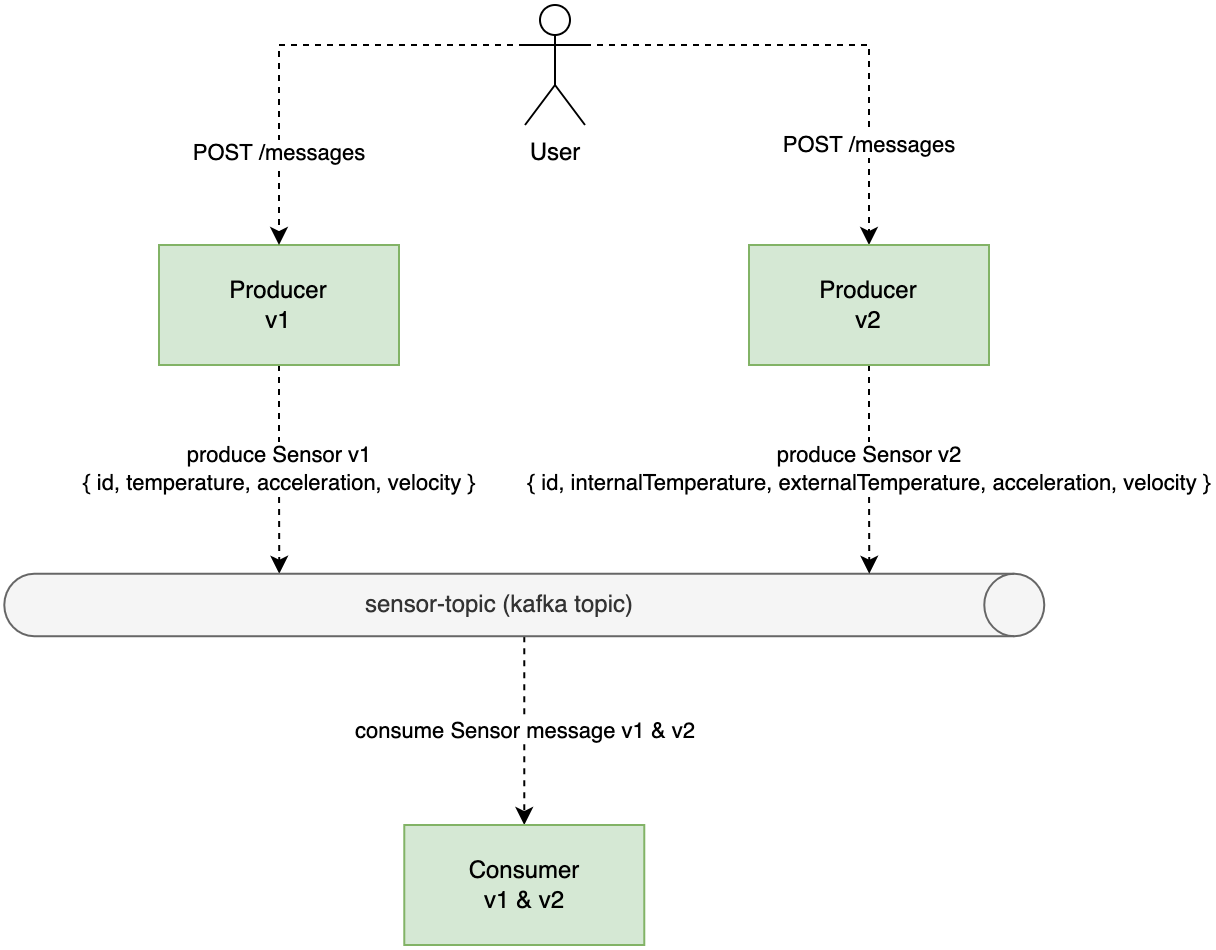

The diagram above was exported from draw.io. Its source (the exported page's mxGraphModel, read from the mxfile embedded in the PNG):
<mxGraphModel dx="2066" dy="1154" grid="1" gridSize="10" guides="1" tooltips="1" connect="1" arrows="1" fold="1" page="1" pageScale="1" pageWidth="827" pageHeight="1169" math="0" shadow="0">
  <root>
    <mxCell id="0" />
    <mxCell id="1" parent="0" />
    <mxCell id="2" value="POST /messages" style="edgeStyle=orthogonalEdgeStyle;rounded=0;orthogonalLoop=1;jettySize=auto;html=1;exitX=1;exitY=0.3333333333333333;exitDx=0;exitDy=0;exitPerimeter=0;entryX=0.5;entryY=0;entryDx=0;entryDy=0;dashed=1;" edge="1" source="3" target="10" parent="1">
      <mxGeometry x="0.5868" relative="1" as="geometry">
        <mxPoint x="162.6300000000001" y="-185" as="targetPoint" />
        <mxPoint as="offset" />
      </mxGeometry>
    </mxCell>
    <mxCell id="3" value="User" style="shape=umlActor;verticalLabelPosition=bottom;verticalAlign=top;html=1;outlineConnect=0;" vertex="1" parent="1">
      <mxGeometry x="323" y="25" width="30" height="60" as="geometry" />
    </mxCell>
    <mxCell id="4" value="produce Sensor v1&lt;br&gt;{ id, temperature, acceleration, velocity }" style="edgeStyle=orthogonalEdgeStyle;rounded=0;orthogonalLoop=1;jettySize=auto;html=1;exitX=0.5;exitY=1;exitDx=0;exitDy=0;entryX=0;entryY=0;entryDx=0;entryDy=382.5;entryPerimeter=0;dashed=1;" edge="1" source="5" target="7" parent="1">
      <mxGeometry relative="1" as="geometry">
        <mxPoint x="222.63500000000022" y="49.375" as="targetPoint" />
      </mxGeometry>
    </mxCell>
    <mxCell id="5" value="Producer&lt;br&gt;v1" style="rounded=0;whiteSpace=wrap;html=1;fillColor=#d5e8d4;strokeColor=#82b366;" vertex="1" parent="1">
      <mxGeometry x="140" y="145" width="120" height="60" as="geometry" />
    </mxCell>
    <mxCell id="6" value="consume Sensor message v1 &amp;amp; v2" style="edgeStyle=orthogonalEdgeStyle;rounded=0;orthogonalLoop=1;jettySize=auto;html=1;exitX=1;exitY=0.5;exitDx=0;exitDy=0;exitPerimeter=0;entryX=0.5;entryY=0;entryDx=0;entryDy=0;dashed=1;" edge="1" source="7" target="8" parent="1">
      <mxGeometry relative="1" as="geometry" />
    </mxCell>
    <mxCell id="7" value="sensor-topic (kafka topic)" style="shape=cylinder3;whiteSpace=wrap;html=1;boundedLbl=1;backgroundOutline=1;size=15;rotation=90;horizontal=0;fillColor=#f5f5f5;strokeColor=#666666;fontColor=#333333;" vertex="1" parent="1">
      <mxGeometry x="307.01" y="65" width="31.25" height="520" as="geometry" />
    </mxCell>
    <mxCell id="8" value="Consumer&lt;br&gt;v1 &amp;amp; v2" style="rounded=0;whiteSpace=wrap;html=1;fillColor=#d5e8d4;strokeColor=#82b366;" vertex="1" parent="1">
      <mxGeometry x="262.64" y="435" width="120" height="60" as="geometry" />
    </mxCell>
    <mxCell id="9" value="produce Sensor v2&lt;br&gt;{ id, internalTemperature, externalTemperature, acceleration, velocity }" style="edgeStyle=orthogonalEdgeStyle;rounded=0;orthogonalLoop=1;jettySize=auto;html=1;exitX=0.5;exitY=1;exitDx=0;exitDy=0;entryX=0;entryY=0;entryDx=0;entryDy=87.5;entryPerimeter=0;dashed=1;" edge="1" source="10" target="7" parent="1">
      <mxGeometry relative="1" as="geometry">
        <mxPoint x="473.1350000000002" y="109.375" as="targetPoint" />
      </mxGeometry>
    </mxCell>
    <mxCell id="10" value="Producer&lt;br&gt;v2" style="rounded=0;whiteSpace=wrap;html=1;fillColor=#d5e8d4;strokeColor=#82b366;" vertex="1" parent="1">
      <mxGeometry x="435" y="145" width="120" height="60" as="geometry" />
    </mxCell>
    <mxCell id="11" value="POST /messages" style="edgeStyle=orthogonalEdgeStyle;rounded=0;orthogonalLoop=1;jettySize=auto;html=1;exitX=0;exitY=0.3333333333333333;exitDx=0;exitDy=0;exitPerimeter=0;entryX=0.5;entryY=0;entryDx=0;entryDy=0;dashed=1;" edge="1" source="3" target="5" parent="1">
      <mxGeometry x="0.5868" relative="1" as="geometry">
        <mxPoint x="363" y="55" as="sourcePoint" />
        <mxPoint x="505" y="155" as="targetPoint" />
        <mxPoint as="offset" />
      </mxGeometry>
    </mxCell>
  </root>
</mxGraphModel>